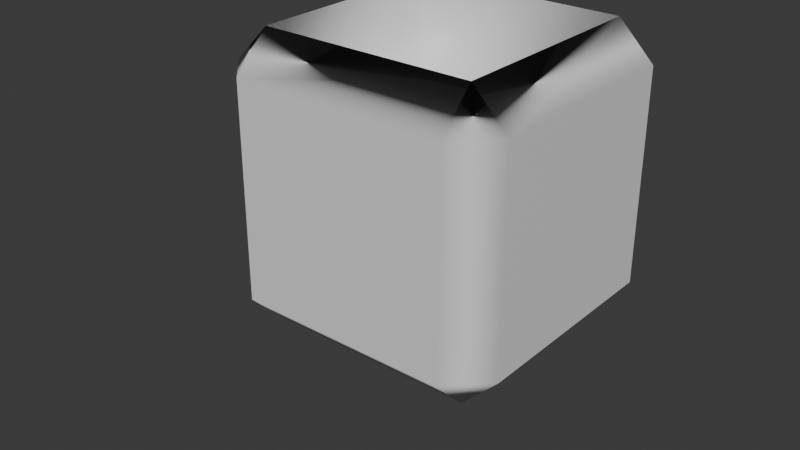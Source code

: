 # Source: export_Test.blend  (saved by Blender 4.0.36; exported with 4.5.12 LTS)
import bpy
from mathutils import Matrix  # noqa: F401  (used for matrix-valued properties, if any)

bpy.ops.wm.read_factory_settings(use_empty=True)
scene = bpy.context.scene
scene.name = 'Scene'

# ---- collections
col_collection = bpy.data.collections.new('Collection'); scene.collection.children.link(col_collection)

# ---- materials (node trees are filled in below, after node groups)
mat_material = bpy.data.materials.new('Material')
mat_material.alpha_threshold = 0.0
mat_material.use_transparent_shadow = False
mat_material.roughness = 0.5
mat_material.line_color = (0.0, 0.0, 0.0, 1.0)

# ---- material node trees
mat_material.use_nodes = True; mat_material.node_tree.nodes.clear()
_N = mat_material.node_tree.nodes; _L = mat_material.node_tree.links
n0 = _N.new('ShaderNodeOutputMaterial'); n0.name = 'Material Output'; n0.location = (300, 300)
n1 = _N.new('ShaderNodeBsdfPrincipled'); n1.name = 'Principled BSDF'; n1.location = (10, 300)
n1.inputs[3].default_value = 1.45
_L.new(n1.outputs[0], n0.inputs[0])
n0.is_active_output = True

# ---- world
world_world = bpy.data.worlds.new('World'); scene.world = world_world
world_world.use_nodes = True; world_world.node_tree.nodes.clear()
_N = world_world.node_tree.nodes; _L = world_world.node_tree.links
n0 = _N.new('ShaderNodeOutputWorld'); n0.name = 'World Output'; n0.location = (300, 300)
n1 = _N.new('ShaderNodeBackground'); n1.name = 'Background'; n1.location = (10, 300)
n1.inputs[0].default_value = (0.05088, 0.05088, 0.05088, 1.0)
_L.new(n1.outputs[0], n0.inputs[0])
n0.is_active_output = True
world_world.color = (0.05088, 0.05088, 0.05088)
world_world.use_sun_shadow = False
world_world.sun_shadow_jitter_overblur = 0.0

# ---- meshes
me_cube = bpy.data.meshes.new('Cube')
me_cube.from_pydata([(1.746, 2.0, 1.746), (1.746, 1.746, 2.0), (2.0, 1.746, 1.746), (1.746, 1.746, 0.0), (1.746, 2.0, 0.2542), (2.0, 1.746, 0.2542), (2.0, 0.2542, 1.746), (1.746, 0.2542, 2.0), (1.746, 0.0, 1.746), (2.0, 0.2542, 0.2542), (1.746, 0.0, 0.2542), (1.746, 0.2542, 0.0), (0.2542, 2.0, 1.746), (0.0, 1.746, 1.746), (0.2542, 1.746, 2.0), (0.0, 1.746, 0.2542), (0.2542, 2.0, 0.2542), (0.2542, 1.746, 0.0), (0.0, 0.2542, 1.746), (0.2542, 0.0, 1.746), (0.2542, 0.2542, 2.0), (0.2542, 0.2542, 0.0), (0.2542, 0.0, 0.2542), (0.0, 0.2542, 0.2542), (1.746, 0.2542, 0.5465), (0.2542, 0.2542, 0.5465), (1.746, 1.746, 0.5465), (0.2542, 1.746, 0.5465), (0.6512, -0.8325, -0.39)], [], [(17, 3, 11, 21), (23, 18, 13, 15), (10, 8, 19, 22), (1, 14, 27, 26), (5, 2, 6, 9), (0, 1, 2), (3, 4, 5), (6, 7, 8), (9, 10, 11), (12, 13, 14), (15, 16, 17), (18, 19, 20), (21, 22, 23), (17, 21, 23, 15), (3, 17, 16, 4), (2, 5, 4, 0), (22, 19, 18, 23), (8, 10, 9, 6), (12, 16, 15, 13), (7, 20, 19, 8), (1, 7, 6, 2), (21, 11, 10, 22), (20, 14, 13, 18), (14, 1, 0, 12), (11, 3, 5, 9), (16, 12, 0, 4), (26, 27, 25, 24), (14, 20, 25, 27), (7, 1, 26, 24), (20, 7, 24, 25)])
me_cube.polygons.foreach_set('use_smooth', [True] * 30)
_uv = me_cube.uv_layers.new(name='UVMap')
_uv.uv.foreach_set('vector', [0.1568, 0.5318, 0.3432, 0.5318, 0.3432, 0.7182, 0.1568, 0.7182, 0.4068, 0.03178, 0.5932, 0.03178, 0.5932, 0.2182, 0.4068, 0.2182, 0.4068, 0.7818, 0.5932, 0.7818, 0.5932, 0.9682, 0.4068, 0.9682, 0.625, 0.4682, 0.625, 0.2818, 0.625, 0.2818, 0.625, 0.4682, 0.4068, 0.5318, 0.5932, 0.5318, 0.5932, 0.7182, 0.4068, 0.7182, 0.5932, 0.4682, 0.625, 0.4682, 0.5932, 0.5, 0.3432, 0.5318, 0.3432, 0.5, 0.375, 0.5318, 0.5932, 0.75, 0.625, 0.7818, 0.5932, 0.7818, 0.375, 0.7182, 0.3432, 0.75, 0.3432, 0.7182, 0.5932, 0.25, 0.5932, 0.2182, 0.625, 0.2182, 0.125, 0.5318, 0.1568, 0.5, 0.1568, 0.5318, 0.5932, 0.03178, 0.5932, 0.0, 0.625, 0.03178, 0.1568, 0.7182, 0.1568, 0.75, 0.125, 0.7182, 0.1568, 0.5318, 0.1568, 0.7182, 0.125, 0.7182, 0.125, 0.5318, 0.3432, 0.5318, 0.1568, 0.5318, 0.1568, 0.5, 0.3432, 0.5, 0.5932, 0.5318, 0.4068, 0.5318, 0.4068, 0.4682, 0.5932, 0.4682, 0.4068, 0.0, 0.5932, 0.0, 0.5932, 0.03178, 0.4068, 0.03178, 0.5932, 0.7818, 0.4068, 0.7818, 0.4068, 0.7182, 0.5932, 0.7182, 0.5932, 0.2818, 0.4068, 0.2818, 0.4068, 0.2182, 0.5932, 0.2182, 0.625, 0.7818, 0.625, 0.9682, 0.5932, 0.9682, 0.5932, 0.7818, 0.6568, 0.5318, 0.6568, 0.7182, 0.5932, 0.7182, 0.5932, 0.5318, 0.1568, 0.7182, 0.3432, 0.7182, 0.3432, 0.75, 0.1568, 0.75, 0.625, 0.03178, 0.625, 0.2182, 0.5932, 0.2182, 0.5932, 0.03178, 0.625, 0.2818, 0.625, 0.4682, 0.5932, 0.4682, 0.5932, 0.2818, 0.3432, 0.7182, 0.3432, 0.5318, 0.4068, 0.5318, 0.4068, 0.7182, 0.4068, 0.2818, 0.5932, 0.2818, 0.5932, 0.4682, 0.4068, 0.4682, 0.6568, 0.5318, 0.8432, 0.5318, 0.8432, 0.7182, 0.6568, 0.7182, 0.625, 0.2182, 0.625, 0.03178, 0.625, 0.03178, 0.625, 0.2182, 0.6568, 0.7182, 0.6568, 0.5318, 0.6568, 0.5318, 0.6568, 0.7182, 0.625, 0.9682, 0.625, 0.7818, 0.625, 0.7818, 0.625, 0.9682])
me_cube.materials.append(mat_material)
me_cube.use_mirror_vertex_groups = False
me_cube.update()

# ---- objects
ob_cube = bpy.data.objects.new('Cube', me_cube)

# ---- transforms, parenting, visibility, modifiers, constraints
ob_cube.location = (0.0, 0.0, 0.0)
ob_cube.lock_rotations_4d = False
ob_cube.empty_display_type = 'ARROWS'
ob_cube.lineart.crease_threshold = 0.0
_m = ob_cube.modifiers.new('WeightedNormal', 'WEIGHTED_NORMAL')
_m.weight = 100

# ---- collection membership
col_collection.objects.link(ob_cube)

# ---- scene / render settings (as saved in the file)
scene.frame_start = 1; scene.frame_end = 250; scene.frame_set(1)
scene.render.engine = 'BLENDER_EEVEE_NEXT'
scene.cycles.sampling_pattern = 'TABULATED_SOBOL'
bpy.context.view_layer.update()

# ---- added for rendering (the .blend has no active camera and no usable light): camera, sun
cam_auto = bpy.data.cameras.new('AutoCamera')
cam_auto.lens = 50.0
cam_auto.sensor_width = 36.0
cam_auto.clip_end = 1000.0
ob_auto_camera = bpy.data.objects.new('AutoCamera', cam_auto)
scene.collection.objects.link(ob_auto_camera)
ob_auto_camera.location = (4.89645, -4.092, 3.92214)
ob_auto_camera.rotation_euler = (1.09748, -7.21219e-08, 0.694738)
scene.camera = ob_auto_camera
light_auto_sun = bpy.data.lights.new('AutoSun', 'SUN')
light_auto_sun.energy = 3.0
light_auto_sun.angle = 0.0523599
ob_auto_sun = bpy.data.objects.new('AutoSun', light_auto_sun)
scene.collection.objects.link(ob_auto_sun)
ob_auto_sun.rotation_euler = (0.872665, 0.174533, 0.523599)
bpy.context.view_layer.update()
